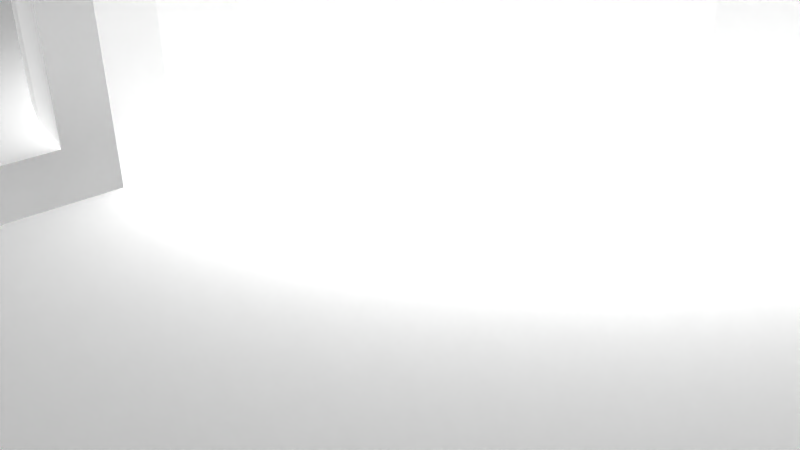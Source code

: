 # Source: 12304.blend  (saved by Blender 2.72.0; exported with 4.5.12 LTS)
import bpy
from mathutils import Matrix  # noqa: F401  (used for matrix-valued properties, if any)

bpy.ops.wm.read_factory_settings(use_empty=True)
scene = bpy.context.scene
scene.name = 'Scene'

# ---- collections
col_collection_1 = bpy.data.collections.new('Collection 1'); scene.collection.children.link(col_collection_1)

# ---- materials (node trees are filled in below, after node groups)
mat_material = bpy.data.materials.new('Material')
mat_material.alpha_threshold = 0.0
mat_material.use_transparent_shadow = False
mat_material.diffuse_color = (1.0, 1.0, 1.0, 1.0)
mat_material.specular_color = (0.902, 0.902, 0.902)
mat_material.roughness = 0.5

# ---- material node trees

# ---- world
world_world = bpy.data.worlds.new('World'); scene.world = world_world
world_world.color = (0.05088, 0.05088, 0.05088)
world_world.use_sun_shadow = False
world_world.sun_shadow_jitter_overblur = 0.0
world_world.cycles.sampling_method = 'MANUAL'
world_world.cycles.sample_map_resolution = 256

# ---- cameras
cam_camera = bpy.data.cameras.new('Camera')
cam_camera.clip_end = 100.0
cam_camera.lens = 35.0
cam_camera.sensor_width = 32.0
cam_camera.sensor_height = 18.0
cam_camera.ortho_scale = 7.314
cam_camera.dof.focus_distance = 0.0
cam_camera.dof.aperture_fstop = 128.0

# ---- meshes
me_model = bpy.data.meshes.new('Model')
me_model.from_pydata([(-5.502, 1.02, -8.386), (-5.523, 1.27, -8.363), (-0.635, 1.27, -8.363), (-5.445, 0.783, -8.453), (-0.635, 0.9199, -8.409), (-5.362, 0.5691, -8.558), (-0.635, 0.5937, -8.544), (-5.264, 0.381, -8.696), (-5.161, 0.221, -8.861), (-0.635, 0.3136, -8.759), (-5.06, 0.09078, -9.053), (-0.635, 0.09866, -9.039), (-4.967, -0.005437, -9.265), (-4.887, -0.06467, -9.496), (-0.635, -0.03646, -9.365), (-4.825, -0.08231, -9.74), (-0.635, -0.08255, -9.715), (-4.785, -0.055, -9.987), (-4.768, -0.003324, -10.17), (-0.635, -0.03646, -10.07), (-4.762, 0.2875, -10.64), (-4.762, 0.07453, -10.35), (-0.635, 0.09866, -10.39), (-4.762, 0.5723, -10.87), (-0.635, 0.3136, -10.67), (-4.762, 0.9079, -11.02), (-0.635, 0.5937, -10.89), (-4.762, 1.27, -11.07), (-0.635, 0.9199, -11.02), (-0.635, 1.27, -11.07), (0.635, 1.27, -7.937), (4.762, 1.27, -7.937), (4.762, 0.8098, -7.998), (0.635, 0.8098, -7.998), (0.635, 0.381, -8.175), (4.762, 0.381, -8.175), (0.635, 0.01276, -8.458), (4.762, 0.01276, -8.458), (0.635, -0.4474, -9.255), (0.635, -0.2698, -8.826), (4.762, -0.2698, -8.826), (0.635, -0.508, -9.715), (4.762, -0.4474, -9.255), (0.635, -0.4474, -10.18), (4.762, -0.508, -9.715), (4.762, -0.4474, -10.18), (0.635, -0.2698, -10.6), (4.762, -0.2698, -10.6), (0.635, 0.381, -11.25), (0.635, 0.01276, -10.97), (4.762, 0.01276, -10.97), (4.762, 0.381, -11.25), (0.635, 0.8098, -11.43), (4.762, 0.8098, -11.43), (0.635, 1.27, -11.49), (4.762, 1.27, -11.49), (9.47, 1.76, -6.257), (9.5, 1.27, -6.223), (4.762, 1.27, -6.223), (9.218, 2.679, -6.52), (9.379, 2.235, -6.359), (4.762, 2.174, -6.342), (8.277, 3.631, -7.142), (8.664, 3.391, -6.94), (4.762, 3.016, -6.691), (8.981, 3.07, -6.722), (6.515, 4.077, -7.638), (6.919, 3.962, -7.49), (4.762, 3.74, -7.246), (7.832, 3.795, -7.302), (6.116, 4.226, -7.855), (5.757, 4.382, -8.129), (4.762, 4.295, -7.969), (5.441, 4.528, -8.457), (5.176, 4.65, -8.836), (4.762, 4.643, -8.811), (4.969, 4.733, -9.259), (4.831, 4.762, -9.715), (4.762, 4.762, -9.715), (6.915, -2.222, 8.42), (6.915, 4.762, 8.42), (6.565, 4.762, 8.466), (6.565, -2.222, 8.466), (6.239, -2.222, 8.601), (6.239, 4.762, 8.601), (5.958, -2.222, 8.816), (5.958, 4.762, 8.816), (5.743, -2.222, 9.096), (5.743, 4.762, 9.096), (5.608, -2.222, 9.423), (5.608, 4.762, 9.423), (5.562, -2.222, 9.773), (5.562, 4.762, 9.773), (5.608, -2.222, 10.12), (5.608, 4.762, 10.12), (5.743, -2.222, 10.45), (5.743, 4.762, 10.45), (5.958, -2.222, 10.73), (5.958, 4.762, 10.73), (6.239, -2.222, 10.94), (6.239, 4.762, 10.94), (6.565, -2.222, 11.08), (6.565, 4.762, 11.08), (6.915, -2.222, 11.13), (6.915, 4.762, 11.13), (-6.915, -2.222, 8.42), (-6.915, 4.762, 8.42), (-7.265, 4.762, 8.466), (-7.265, -2.222, 8.466), (-7.591, -2.222, 8.601), (-7.591, 4.762, 8.601), (-7.871, -2.222, 8.816), (-7.871, 4.762, 8.816), (-8.086, -2.222, 9.096), (-8.086, 4.762, 9.096), (-8.221, -2.222, 9.423), (-8.221, 4.762, 9.423), (-8.267, -2.222, 9.773), (-8.267, 4.762, 9.773), (-8.221, -2.222, 10.12), (-8.221, 4.762, 10.12), (-8.086, -2.222, 10.45), (-8.086, 4.762, 10.45), (-7.871, -2.222, 10.73), (-7.871, 4.762, 10.73), (-7.591, -2.222, 10.94), (-7.591, 4.762, 10.94), (-7.265, -2.222, 11.08), (-7.265, 4.762, 11.08), (-6.915, -2.222, 11.13), (-6.915, 4.762, 11.13), (-6.915, -2.222, -5.409), (-6.915, 4.762, -5.409), (-7.265, 4.762, -5.363), (-7.265, -2.222, -5.363), (-7.591, -2.222, -5.228), (-7.591, 4.762, -5.228), (-7.871, -2.222, -5.013), (-7.871, 4.762, -5.013), (-8.086, -2.222, -4.733), (-8.086, 4.762, -4.733), (-8.221, -2.222, -4.407), (-8.221, 4.762, -4.407), (-8.267, -2.222, -4.057), (-8.267, 4.762, -4.057), (-8.221, -2.222, -3.707), (-8.221, 4.762, -3.707), (-8.086, -2.222, -3.381), (-8.086, 4.762, -3.381), (-7.871, -2.222, -3.101), (-7.871, 4.762, -3.101), (-7.591, -2.222, -2.886), (-7.591, 4.762, -2.886), (-7.265, -2.222, -2.75), (-7.265, 4.762, -2.75), (-6.915, -2.222, -2.704), (-6.915, 4.762, -2.704), (6.915, -2.222, -5.409), (6.915, 4.762, -5.409), (6.565, 4.762, -5.363), (6.565, -2.222, -5.363), (6.239, -2.222, -5.228), (6.239, 4.762, -5.228), (5.958, -2.222, -5.013), (5.958, 4.762, -5.013), (5.743, -2.222, -4.733), (5.743, 4.762, -4.733), (5.608, -2.222, -4.407), (5.608, 4.762, -4.407), (5.562, -2.222, -4.057), (5.562, 4.762, -4.057), (5.608, -2.222, -3.707), (5.608, 4.762, -3.707), (5.743, -2.222, -3.381), (5.743, 4.762, -3.381), (5.958, -2.222, -3.101), (5.958, 4.762, -3.101), (6.239, -2.222, -2.886), (6.239, 4.762, -2.886), (6.565, -2.222, -2.75), (6.565, 4.762, -2.75), (6.915, -2.222, -2.704), (6.915, 4.762, -2.704), (8.245, 4.762, -7.156), (7.776, -1.269, -7.317), (9.038, 4.762, -6.677), (8.245, -2.222, -7.156), (8.172, -1.138, -7.186), (8.59, -0.9063, -6.984), (9.672, 4.762, -5.999), (9.038, -2.222, -6.677), (8.932, -0.5907, -6.76), (9.191, -0.1957, -6.545), (10.1, 4.762, -5.175), (9.672, -2.222, -5.999), (9.467, 0.7544, -6.261), (9.366, 0.258, -6.372), (10.1, -2.222, -5.175), (10.28, -2.222, -4.266), (10.28, 4.762, -4.266), (10.21, 4.762, -3.342), (10.21, -2.222, -3.342), (9.891, 4.762, -2.471), (6.808, -1.45, -7.524), (6.309, -1.61, -7.74), (6.479, -2.222, -7.654), (5.863, -1.794, -8.039), (5.477, -1.971, -8.415), (5.724, -2.222, -8.159), (5.162, -2.116, -8.859), (5.157, -2.222, -8.868), (4.964, -2.194, -9.272), (4.831, -2.222, -9.715), (6.479, 4.762, -7.654), (5.724, 4.762, -8.159), (5.157, 4.762, -8.868), (8.221, -2.222, -4.407), (8.267, -2.222, -4.057), (-7.832, -2.222, 13.02), (-6.984, -2.222, 13.14), (8.221, -2.222, -3.707), (-6.565, -2.222, 11.08), (-6.131, -2.222, 13.05), (-4.885, -2.222, -9.503), (-4.762, -2.222, -10.35), (-0.635, -2.222, -13.14), (-4.762, -2.222, -13.14), (7.871, -2.222, -3.101), (8.086, -2.222, -3.381), (-6.239, -2.222, 10.94), (-5.958, -2.222, 10.73), (-9.672, -2.222, -5.999), (-9.038, -2.222, -6.677), (-8.245, -2.222, -7.156), (9.621, -2.222, -1.746), (-10.1, -2.222, -5.175), (7.591, -2.222, -2.886), (-4.604, -2.222, 12.48), (-5.743, -2.222, 10.45), (-10.28, -2.222, -4.266), (6.007, -2.222, 0.7996), (5.699, -2.222, 0.05689), (9.55, -2.222, -0.976), (7.265, -2.222, -2.75), (-3.834, -2.222, 12.41), (-5.608, -2.222, 10.12), (-10.21, -2.222, -3.342), (-3.083, -2.222, 8.409), (-2.356, -2.222, 8.754), (-6.529, -2.222, -7.632), (-6.565, -2.222, -5.363), (6.219, -2.222, 1.575), (-1.592, -2.222, 9.005), (-5.806, -2.222, -8.086), (-6.239, -2.222, -5.228), (-9.621, -2.222, -1.746), (-5.958, -2.222, -5.013), (-0.8026, -2.222, 9.157), (-9.55, -2.222, -0.976), (-5.243, -2.222, -8.728), (-5.743, -2.222, -4.733), (6.331, -2.222, 2.372), (10.11, -2.222, 1.819), (-1.284e-14, -2.222, 9.208), (-1.038, -2.222, 12.96), (6.342, -2.222, 3.176), (10.16, -2.222, 2.858), (4.487e-13, -2.222, 13.02), (6.251, -2.222, 3.975), (10.11, -2.222, 3.896), (0.8026, -2.222, 9.157), (1.038, -2.222, 12.96), (-5.958, -2.222, -3.101), (-5.743, -2.222, -3.381), (-4.253, -2.222, -1.858), (4.376, -2.222, 7.459), (4.923, -2.222, 6.869), (-6.565, -2.222, -2.75), (-6.239, -2.222, -2.886), (-4.814, -2.222, -1.283), (3.76, -2.222, 7.975), (-3.622, -2.222, -2.358), (-5.608, -2.222, -3.707), (-5.562, -2.222, -4.057), (6.06, -2.222, 4.756), (1.592, -2.222, 9.005), (-5.299, -2.222, -0.6409), (5.39, -2.222, 6.215), (-5.608, -2.222, -4.407), (-2.934, -2.222, -2.774), (3.083, -2.222, 8.409), (-5.699, -2.222, 0.05689), (5.771, -2.222, 5.506), (-2.199, -2.222, -3.099), (2.356, -2.222, 8.754), (-6.007, -2.222, 0.7996), (7.265, -2.222, 8.466), (0.635, -2.222, -13.14), (4.762, -2.222, -13.14), (4.762, -2.222, -9.715), (-1.428, -2.222, -3.329), (-6.219, -2.222, 1.575), (7.591, -2.222, 8.601), (9.55, -2.222, 6.692), (-10.11, -2.222, 1.819), (3.834, -2.222, 12.41), (-0.635, -2.222, -3.46), (-6.331, -2.222, 2.372), (-10.16, -2.222, 2.858), (7.871, -2.222, 8.816), (9.621, -2.222, 7.462), (4.604, -2.222, 12.48), (-6.342, -2.222, 3.176), (-10.11, -2.222, 3.896), (0.635, -2.222, -3.46), (-6.251, -2.222, 3.975), (8.221, -2.222, 9.423), (8.086, -2.222, 9.096), (1.428, -2.222, -3.329), (-6.06, -2.222, 4.756), (2.199, -2.222, -3.099), (8.267, -2.222, 9.773), (10.19, -2.222, 8.989), (-9.55, -2.222, 6.692), (-5.771, -2.222, 5.506), (6.131, -2.222, 13.05), (10.29, -2.222, 9.841), (8.221, -2.222, 10.12), (7.265, -2.222, 11.08), (6.984, -2.222, 13.14), (8.086, -2.222, 10.45), (10.16, -2.222, 10.69), (7.591, -2.222, 10.94), (7.832, -2.222, 13.02), (7.871, -2.222, 10.73), (9.824, -2.222, 11.48), (8.621, -2.222, 12.68), (9.299, -2.222, 12.16), (-9.621, -2.222, 7.462), (2.934, -2.222, -2.774), (-10.19, -2.222, 8.989), (3.622, -2.222, -2.358), (-5.39, -2.222, 6.215), (-10.29, -2.222, 9.841), (7.265, -2.222, -5.363), (-10.16, -2.222, 10.69), (-6.565, -2.222, 8.466), (-4.923, -2.222, 6.869), (7.591, -2.222, -5.228), (-6.239, -2.222, 8.601), (-9.824, -2.222, 11.48), (4.253, -2.222, -1.858), (7.871, -2.222, -5.013), (-5.958, -2.222, 8.816), (-9.299, -2.222, 12.16), (-4.376, -2.222, 7.459), (-5.743, -2.222, 9.096), (4.814, -2.222, -1.283), (8.086, -2.222, -4.733), (-8.621, -2.222, 12.68), (-5.608, -2.222, 9.423), (-3.76, -2.222, 7.975), (5.299, -2.222, -0.6409), (-5.562, -2.222, 9.773), (-4.604, 4.762, 12.48), (-5.743, 4.762, 10.45), (-5.958, 4.762, 10.73), (9.55, 4.762, -0.976), (7.265, 4.762, -2.75), (7.591, 4.762, -2.886), (9.621, 4.762, -1.746), (-3.834, 4.762, 12.41), (-5.608, 4.762, 10.12), (-5.562, 4.762, 9.773), (-5.608, 4.762, 9.423), (-0.635, 4.762, -13.14), (-4.762, 4.762, -13.14), (-4.762, 4.762, -10.35), (-4.885, 4.762, -9.503), (1.576, 4.762, 2.669), (-9.038, 4.762, -6.677), (-9.672, 4.762, -5.999), (-0.2058, 4.762, 4.432), (-8.245, 4.762, -7.156), (-10.1, 4.762, -5.175), (10.11, 4.762, 1.819), (-1.038, 4.762, 12.96), (-10.28, 4.762, -4.266), (10.16, 4.762, 2.858), (1.572, 4.762, 3.081), (4.487e-13, 4.762, 13.02), (0.2058, 4.762, 4.432), (10.11, 4.762, 3.896), (-6.529, 4.762, -7.632), (-10.21, 4.762, -3.342), (1.038, 4.762, 12.96), (-6.565, 4.762, -5.363), (1.253, 4.762, 3.832), (0.9608, 4.762, 4.122), (0.6036, 4.762, 4.326), (1.462, 4.762, 3.477), (-6.239, 4.762, -5.228), (-5.806, 4.762, -8.086), (-9.621, 4.762, -1.746), (-5.958, 4.762, -5.013), (-9.55, 4.762, -0.976), (-5.743, 4.762, -4.733), (-5.243, 4.762, -8.728), (-5.608, 4.762, -4.407), (9.55, 4.762, 6.692), (7.265, 4.762, 8.466), (7.591, 4.762, 8.601), (3.834, 4.762, 12.41), (9.621, 4.762, 7.462), (7.871, 4.762, 8.816), (-6.565, 4.762, -2.75), (4.604, 4.762, 12.48), (8.086, 4.762, 9.096), (8.221, 4.762, 9.423), (4.762, 4.762, -13.14), (0.635, 4.762, -13.14), (10.19, 4.762, 8.989), (8.267, 4.762, 9.773), (6.131, 4.762, 13.05), (10.29, 4.762, 9.841), (8.221, 4.762, 10.12), (6.984, 4.762, 13.14), (7.265, 4.762, 11.08), (10.16, 4.762, 10.69), (8.086, 4.762, 10.45), (7.832, 4.762, 13.02), (7.591, 4.762, 10.94), (9.824, 4.762, 11.48), (7.871, 4.762, 10.73), (8.621, 4.762, 12.68), (9.299, 4.762, 12.16), (-0.635, 4.762, 1.403), (-5.562, 4.762, -4.057), (0.635, 4.762, 1.403), (-0.9877, 4.762, 1.615), (-5.743, 4.762, -3.381), (-5.958, 4.762, -3.101), (-1.274, 4.762, 1.911), (-6.239, 4.762, -2.886), (-5.608, 4.762, -3.707), (-1.475, 4.762, 2.27), (-9.621, 4.762, 7.462), (-9.55, 4.762, 6.692), (-1.576, 4.762, 2.669), (-10.11, 4.762, 1.819), (-10.16, 4.762, 2.858), (-10.19, 4.762, 8.989), (-10.29, 4.762, 9.841), (-1.572, 4.762, 3.081), (-10.11, 4.762, 3.896), (7.265, 4.762, -5.363), (-6.565, 4.762, 8.466), (-10.16, 4.762, 10.69), (-1.462, 4.762, 3.477), (7.591, 4.762, -5.228), (-6.239, 4.762, 8.601), (-9.824, 4.762, 11.48), (-1.253, 4.762, 3.832), (0.9877, 4.762, 1.615), (7.871, 4.762, -5.013), (-5.958, 4.762, 8.816), (-9.299, 4.762, 12.16), (-0.9608, 4.762, 4.122), (1.274, 4.762, 1.911), (-5.743, 4.762, 9.096), (8.086, 4.762, -4.733), (-0.6036, 4.762, 4.326), (1.475, 4.762, 2.27), (-8.621, 4.762, 12.68), (8.221, 4.762, -4.407), (-7.832, 4.762, 13.02), (8.267, 4.762, -4.057), (-6.984, 4.762, 13.14), (8.221, 4.762, -3.707), (-6.131, 4.762, 13.05), (-6.565, 4.762, 11.08), (8.086, 4.762, -3.381), (7.871, 4.762, -3.101), (-6.239, 4.762, 10.94), (-6.331, -4.762, 2.372), (4.376, -4.762, 7.459), (-6.342, -4.762, 3.176), (4.923, -4.762, 6.869), (-6.219, -4.762, 1.575), (3.76, -4.762, 7.975), (-6.007, -4.762, 0.7996), (3.083, -4.762, 8.409), (1.428, -4.762, -3.329), (0.635, -4.762, -3.46), (-5.699, -4.762, 0.05689), (2.199, -4.762, -3.099), (2.356, -4.762, 8.754), (-5.299, -4.762, -0.6409), (2.934, -4.762, -2.774), (1.592, -4.762, 9.005), (-4.814, -4.762, -1.283), (0.8026, -4.762, 9.157), (3.622, -4.762, -2.358), (-4.253, -4.762, -1.858), (4.253, -4.762, -1.858), (-1.284e-14, -4.762, 9.208), (-3.622, -4.762, -2.358), (-0.8026, -4.762, 9.157), (4.814, -4.762, -1.283), (-2.934, -4.762, -2.774), (-1.592, -4.762, 9.005), (5.299, -4.762, -0.6409), (-2.199, -4.762, -3.099), (-1.428, -4.762, -3.329), (-2.356, -4.762, 8.754), (5.699, -4.762, 0.05689), (-0.635, -4.762, -3.46), (-3.083, -4.762, 8.409), (6.007, -4.762, 0.7996), (6.219, -4.762, 1.575), (-3.76, -4.762, 7.975), (-4.376, -4.762, 7.459), (6.331, -4.762, 2.372), (6.342, -4.762, 3.176), (-4.923, -4.762, 6.869), (-5.39, -4.762, 6.215), (6.251, -4.762, 3.975), (-5.771, -4.762, 5.506), (6.06, -4.762, 4.756), (-6.06, -4.762, 4.756), (5.771, -4.762, 5.506), (-6.251, -4.762, 3.975), (5.39, -4.762, 6.215), (1.576, -4.762, 2.669), (-1.572, -4.762, 3.081), (-1.462, -4.762, 3.477), (0.2058, -4.762, 4.432), (0.635, -4.762, 1.403), (1.572, -4.762, 3.081), (0.6036, -4.762, 4.326), (-1.253, -4.762, 3.832), (0.9877, -4.762, 1.615), (1.462, -4.762, 3.477), (-0.9608, -4.762, 4.122), (1.274, -4.762, 1.911), (0.9608, -4.762, 4.122), (1.253, -4.762, 3.832), (-0.9877, -4.762, 1.615), (-0.6036, -4.762, 4.326), (1.475, -4.762, 2.27), (-1.274, -4.762, 1.911), (-0.635, -4.762, 1.403), (-0.2058, -4.762, 4.432), (-1.475, -4.762, 2.27), (-1.576, -4.762, 2.669), (-4.762, 2.252, -10.64), (-4.762, 2.465, -10.35), (-4.762, 1.632, -11.02), (-4.762, 1.968, -10.87), (4.762, 2.987, -9.255), (4.762, 3.048, -9.715), (4.762, 2.987, -10.18), (4.762, 2.81, -10.6), (4.762, 1.73, -11.43), (4.762, 2.159, -11.25), (4.762, 2.527, -10.97), (4.762, -0.4762, -6.691), (4.762, -1.2, -7.246), (4.762, 0.3661, -6.342), (4.762, -1.755, -7.969), (4.762, -2.103, -8.811), (4.762, 1.73, -7.998), (4.762, 2.159, -8.175), (4.762, 2.527, -8.458), (4.762, 2.81, -8.826), (0.635, 2.159, -11.25), (0.635, 2.527, -10.97), (0.635, 1.73, -11.43), (0.635, 2.81, -10.6), (0.635, 2.987, -10.18), (0.635, 3.048, -9.715), (0.635, 2.987, -9.255), (0.635, 1.73, -7.998), (0.635, 2.159, -8.175), (0.635, 2.527, -8.458), (0.635, 2.81, -8.826), (-0.635, 1.62, -11.02), (-0.635, 1.946, -10.89), (-0.635, 2.226, -10.67), (-0.635, 2.441, -10.39), (-0.635, 2.576, -10.07), (-0.635, 2.623, -9.715), (-0.635, 2.576, -9.365), (-0.635, 1.62, -8.409), (-0.635, 2.226, -8.759), (-0.635, 2.441, -9.039), (-0.635, 1.946, -8.544), (-4.775, 2.572, -10.08), (-4.814, 2.62, -9.799), (-4.88, 2.608, -9.519), (-4.972, 2.541, -9.254), (-5.08, 2.426, -9.012), (-5.196, 2.268, -8.802), (-5.312, 2.072, -8.626), (-5.416, 1.84, -8.489), (-5.492, 1.577, -8.398)], [], [(3, 0, 4), (207, 570, 569, 206), (8, 7, 9), (184, 203, 567, 187), (68, 72, 70, 66, 67), (13, 12, 14), (224, 223, 15, 17, 18), (205, 208, 206, 204), (18, 17, 19), (555, 588, 589, 556), (558, 587, 588, 555), (187, 567, 566, 191, 188), (234, 201, 200, 202, 370), (102, 104, 103, 101), (250, 396, 132, 131), (154, 156, 155, 153), (490, 488, 301, 295), (282, 444, 437, 283), (67, 69, 62, 68), (259, 253, 1, 0, 3, 5), (60, 56, 61), (192, 566, 568, 196), (603, 604, 407, 602), (65, 59, 64), (605, 1, 402, 407, 604), (186, 205, 203, 184, 187), (223, 259, 8, 10, 12), (6, 9, 7, 5), (71, 70, 72), (57, 56, 60, 59, 185, 189), (74, 73, 75), (74, 75, 76), (77, 76, 78), (76, 75, 78), (317, 417, 414, 309), (227, 482, 481, 228), (232, 231, 381, 380), (356, 469, 465, 353), (173, 174, 176, 175), (360, 374, 469, 356), (446, 447, 323, 338), (123, 124, 126, 125), (382, 552, 548, 471), (141, 142, 144, 143), (504, 502, 341, 351), (236, 369, 482, 227), (228, 481, 478, 220), (52, 53, 55, 54), (499, 496, 294, 285), (266, 262, 385, 388), (97, 98, 100, 99), (115, 116, 118, 117), (442, 550, 547, 439), (502, 498, 339, 341), (260, 406, 404, 256), (201, 198, 199, 200), (486, 531, 315, 312), (137, 138, 140, 139), (89, 90, 92, 91), (160, 157, 158, 159), (590, 591, 598, 597), (594, 596, 603, 602), (65, 63, 62, 183, 185), (593, 2, 1, 605), (64, 68, 62, 63, 65), (58, 61, 56, 57), (59, 65, 185), (188, 186, 187), (22, 24, 20, 21), (190, 191, 192), (61, 64, 59, 60), (23, 25, 27, 557, 558, 555, 556, 597, 377, 376, 226, 224, 18, 21, 20), (197, 194, 57, 189, 193), (170, 172, 171, 169), (243, 181, 182, 368), (305, 412, 395, 271), (204, 203, 205), (18, 19, 22, 21), (207, 206, 208), (209, 207, 210), (207, 208, 210), (209, 210, 211), (211, 210, 212), (213, 66, 70), (214, 71, 73), (214, 73, 215), (215, 73, 74), (215, 74, 76), (215, 76, 77), (518, 515, 241, 240), (506, 503, 274, 281), (147, 148, 150, 149), (95, 96, 98, 97), (364, 479, 222, 237), (576, 565, 562, 578), (445, 553, 550, 442), (530, 528, 284, 292), (528, 526, 268, 284), (447, 454, 313, 323), (36, 37, 40, 39), (351, 357, 508, 504), (371, 364, 237, 244), (46, 47, 50, 49), (310, 322, 326, 331, 327, 321, 316, 317, 309, 302, 296, 79, 82, 83, 85, 87, 89, 91, 93, 95, 97, 99, 101, 103, 325, 311, 305, 271, 267, 264, 244, 237, 222, 219, 218, 359, 354, 350, 345, 343, 340, 338, 323, 313, 308, 304, 258, 255, 246, 239, 235, 231, 232, 233, 249, 253, 259, 223, 224, 226, 225, 306, 300, 293, 288, 260, 256, 254, 250, 131, 134, 135, 137, 139, 141, 143, 145, 147, 149, 151, 153, 155, 277, 278, 272, 273, 282, 283, 281, 274, 279, 286, 291, 295, 301, 307, 312, 315, 319, 324, 342, 347, 349, 346, 105, 108, 109, 111, 113, 115, 117, 119, 121, 123, 125, 127, 129, 221, 229, 230, 238, 245, 363, 360, 356, 355, 361, 247, 248, 252, 257, 263, 270, 285, 294, 290, 280, 275, 276, 287, 292, 284, 268, 265, 261, 251, 240, 241, 362, 357, 177, 179, 181, 243, 236, 227, 228, 220, 217, 216, 358, 352, 348, 344, 157, 160, 161, 163, 165, 167, 169, 171, 173, 351, 341, 339, 320, 318, 314, 297, 298, 299, 212, 210, 208, 205, 186, 190, 194, 197, 198, 201, 234, 242, 262, 266, 269, 303), (533, 538, 389, 379), (391, 536, 552, 382), (331, 326, 424, 428), (267, 271, 395, 390), (281, 283, 288, 293, 289), (438, 537, 541, 463), (119, 120, 122, 121), (337, 335, 432, 435), (230, 366, 365, 238), (333, 336, 434, 430), (82, 81, 84, 83), (471, 548, 543, 467), (585, 574, 573, 584), (118, 120, 119, 117), (333, 329, 325, 103, 328, 332, 334, 330, 327, 331, 335, 337, 336), (242, 367, 385, 262), (358, 470, 464, 352), (405, 403, 255, 258), (128, 130, 129, 127), (468, 544, 549, 472), (149, 150, 152, 151), (511, 508, 357, 362), (321, 422, 418, 316), (320, 339, 498, 495), (352, 464, 459, 348), (487, 532, 287, 276), (355, 356, 353, 349, 347), (175, 177, 357, 351, 173), (489, 485, 275, 280), (163, 164, 166, 165), (99, 100, 102, 101), (376, 375, 225, 226), (278, 443, 441, 272), (151, 152, 154, 153), (362, 241, 515, 511), (403, 394, 246, 255), (484, 486, 312, 307), (368, 369, 236, 243), (325, 329, 426, 423), (86, 84, 400, 397, 398), (439, 547, 551, 436), (595, 592, 591, 590, 589, 588, 375, 436, 551, 516, 306, 225, 28, 26, 24, 22, 19, 16, 14, 11, 9, 6, 4, 2, 593, 596, 594), (453, 534, 554, 448), (304, 308, 450, 449), (216, 474, 470, 358), (582, 571, 31, 30), (458, 462, 540, 535), (248, 247, 517, 514), (198, 197, 193, 199), (40, 37, 566, 567, 569, 42), (343, 345, 457, 452), (503, 500, 279, 274), (524, 521, 355, 347), (350, 354, 466, 461), (445, 442, 443, 415, 448), (416, 311, 325, 423), (491, 489, 280, 290), (501, 499, 285, 270), (33, 32, 35, 34), (577, 563, 564, 575), (164, 162, 159, 158, 455, 459, 464, 470, 474, 476, 478, 202, 200, 199, 193, 189, 185, 183, 213, 214, 215, 77, 78, 419, 420, 438, 463, 468, 472, 379, 389, 400, 84, 81, 80, 410, 411, 414, 417, 418, 422, 425, 429, 433, 431, 427, 104, 102, 100, 98, 96, 94, 92, 90, 88, 86, 398, 399, 391, 382, 374, 373, 372, 365, 366, 483, 480, 130, 128, 126, 124, 122, 120, 118, 116, 114, 112, 110, 107, 106, 456, 460, 465, 469, 467, 462, 458, 453, 448, 415, 156, 154, 152, 150, 148, 146, 144, 142, 140, 138, 136, 133, 132, 396, 401, 404, 406, 408, 437, 444, 440, 441, 443, 442, 439, 436, 375, 376, 377, 378, 407, 402, 393, 383, 380, 381, 384, 387, 394, 403, 405, 449, 450, 454, 447, 446, 451, 452, 457, 461, 466, 473, 475, 477, 479, 364, 371, 386, 390, 395, 412, 416, 423, 426, 430, 434, 435, 432, 428, 424, 421, 413, 409, 392, 388, 385, 367, 370, 482, 369, 368, 182, 180, 178, 176, 174, 172, 170, 168, 166), (263, 257, 507, 505), (462, 467, 543, 540), (92, 94, 93, 91), (445, 448, 554, 553), (217, 476, 474, 216), (322, 310, 413, 421), (219, 222, 479, 477), (202, 478, 481, 482, 370), (492, 493, 314, 318), (166, 168, 167, 165), (538, 542, 400, 389), (55, 563, 577, 54), (309, 414, 411, 302), (527, 525, 342, 324), (235, 239, 387, 384), (420, 419, 298, 297), (145, 146, 148, 147), (411, 410, 296, 302), (277, 155, 156, 415), (88, 90, 89, 87), (497, 494, 291, 286), (392, 409, 303, 269), (308, 313, 454, 450), (581, 559, 574, 585), (180, 182, 181, 179), (42, 44, 41, 38), (580, 560, 559, 581), (108, 105, 106, 107), (40, 42, 38, 39), (43, 45, 47, 46), (529, 527, 324, 319), (480, 483, 229, 221), (109, 110, 112, 111), (83, 84, 86, 85), (525, 524, 347, 342), (288, 408, 406, 260), (526, 523, 265, 268), (579, 561, 560, 580), (175, 176, 178, 177), (494, 490, 295, 291), (509, 512, 513, 516, 551, 547, 550, 553, 554, 534, 535, 540, 543, 548, 552, 536, 539, 545, 546, 542, 538, 533, 549, 544, 541, 537, 493, 492, 495, 498, 502, 504, 508, 511, 515, 518, 519, 522, 523, 526, 528, 530, 532, 487, 485, 489, 491, 496, 499, 501, 505, 507, 510, 514, 517, 520, 521, 524, 525, 527, 529, 531, 486, 484, 488, 490, 494, 497, 500, 503, 506), (272, 441, 440, 273), (584, 573, 572, 583), (283, 437, 408, 288), (234, 370, 367, 242), (516, 513, 300, 306), (460, 456, 346, 349), (500, 497, 286, 279), (545, 539, 399, 398), (229, 483, 366, 230), (340, 343, 452, 451), (82, 79, 80, 81), (399, 539, 536, 391), (167, 168, 170, 169), (161, 162, 164, 163), (111, 112, 114, 113), (233, 383, 393, 249), (583, 572, 571, 582), (273, 440, 444, 282), (514, 510, 252, 248), (34, 35, 37, 36), (531, 529, 319, 315), (318, 320, 495, 492), (505, 501, 270, 263), (177, 178, 180, 179), (327, 425, 422, 321), (93, 94, 96, 95), (114, 116, 115, 113), (513, 512, 293, 300), (171, 172, 174, 173), (328, 103, 104, 427), (135, 136, 138, 137), (220, 478, 476, 217), (519, 518, 240, 251), (257, 252, 510, 507), (416, 412, 305, 311), (345, 350, 461, 457), (48, 51, 53, 52), (578, 562, 561, 579), (565, 564, 563, 55, 53, 51, 50, 47, 45, 44, 42, 569, 570, 299, 298, 419, 78, 75, 72, 68, 64, 61, 58, 568, 566, 37, 35, 32, 31, 571, 572, 573, 574, 559, 560, 561, 562), (245, 372, 373, 363), (520, 517, 247, 361), (537, 438, 585, 584, 583, 582, 30, 33, 34, 36, 39, 38, 41, 43, 46, 49, 48, 52, 54, 577, 575, 576, 578, 579, 580, 420, 297, 314, 493), (438, 420, 580, 581, 585), (496, 491, 290, 294), (225, 375, 588, 587, 586, 29, 28), (160, 159, 162, 161), (233, 232, 380, 383), (264, 267, 390, 386), (575, 564, 565, 576), (329, 333, 430, 426), (415, 443, 278, 277), (50, 51, 48, 49), (401, 396, 250, 254), (221, 129, 130, 480), (523, 522, 261, 265), (238, 365, 372, 245), (512, 509, 289, 293), (363, 373, 374, 360), (485, 487, 276, 275), (353, 465, 460, 349), (125, 126, 128, 127), (359, 218, 475, 473), (326, 322, 421, 424), (346, 456, 106, 105), (239, 246, 394, 387), (542, 546, 397, 400), (316, 418, 417, 317), (453, 458, 535, 534), (330, 429, 425, 327), (549, 533, 379, 472), (386, 371, 244, 264), (451, 446, 338, 340), (471, 467, 469, 374, 382), (218, 219, 477, 475), (303, 409, 413, 310), (522, 519, 251, 261), (488, 484, 307, 301), (231, 235, 384, 381), (256, 404, 401, 254), (334, 433, 429, 330), (134, 133, 136, 135), (397, 546, 545, 398), (336, 337, 435, 434), (121, 122, 124, 123), (405, 258, 304, 449), (140, 142, 141, 139), (204, 569, 567, 203), (378, 598, 599), (604, 596, 593, 605), (378, 599, 600), (196, 195, 57, 194, 190, 192), (213, 70, 71, 214), (67, 66, 213, 183, 62, 69), (16, 19, 17, 15), (557, 27, 29, 586), (72, 75, 73, 71), (3, 4, 6, 5), (7, 8, 259, 5), (13, 15, 223, 12), (377, 597, 598, 378), (1, 253, 249, 393, 402), (212, 299, 211), (209, 211, 570), (211, 299, 570), (209, 570, 207), (204, 206, 569), (601, 595, 594, 602), (13, 14, 16, 15), (192, 191, 566), (600, 592, 595, 601), (190, 186, 188, 191), (195, 196, 568), (8, 9, 11, 10), (335, 331, 428, 432), (44, 45, 43, 41), (427, 431, 332, 328), (521, 520, 361, 355), (85, 86, 88, 87), (33, 30, 31, 32), (28, 29, 27, 25), (26, 28, 25, 23), (24, 26, 23, 20), (11, 14, 12, 10), (557, 586, 587, 558), (2, 4, 0, 1), (599, 598, 591), (600, 599, 592), (599, 591, 592), (195, 568, 58, 57), (556, 589, 590, 597), (600, 601, 602, 407, 378), (604, 603, 596), (269, 266, 388, 392), (108, 107, 110, 109), (459, 455, 344, 348), (134, 131, 132, 133), (463, 541, 544, 468), (296, 410, 80, 79), (532, 530, 292, 287), (509, 506, 281, 289), (344, 455, 158, 157), (144, 146, 145, 143), (354, 359, 473, 466), (332, 431, 433, 334)])
me_model.materials.append(mat_material)
me_model.use_remesh_preserve_volume = False
me_model.use_remesh_preserve_attributes = False
me_model.use_mirror_vertex_groups = False
me_model.update()

# ---- objects
ob_model = bpy.data.objects.new('Model', me_model)
ob_camera = bpy.data.objects.new('Camera', cam_camera)

# ---- transforms, parenting, visibility, modifiers, constraints
ob_model.location = (0.0, 0.0, 0.0)
ob_model.rotation_euler = (4.712, -0.0, 0.0)
ob_model.lineart.crease_threshold = 0.0
ob_camera.location = (7.481, -6.508, 5.344)
ob_camera.rotation_euler = (1.109, 0.01082, 0.8149)
ob_camera.lock_rotations_4d = False
ob_camera.empty_display_type = 'ARROWS'
ob_camera.color = (0.0, 0.0, 0.0, 0.0)
ob_camera.display_type = 'WIRE'
ob_camera.lineart.crease_threshold = 0.0

# ---- collection membership
col_collection_1.objects.link(ob_model)
col_collection_1.objects.link(ob_camera)

# ---- scene / render settings (as saved in the file)
scene.camera = ob_camera
scene.frame_start = 1; scene.frame_end = 250; scene.frame_set(1)
scene.render.engine = 'BLENDER_EEVEE_NEXT'
scene.render.resolution_percentage = 50
scene.render.dither_intensity = 0.0
scene.cycles.use_denoising = False
scene.cycles.samples = 10
scene.cycles.sampling_pattern = 'TABULATED_SOBOL'
scene.cycles.light_sampling_threshold = 0.0
scene.cycles.use_adaptive_sampling = False
scene.cycles.use_light_tree = False
scene.cycles.blur_glossy = 0.0
scene.cycles.pixel_filter_type = 'GAUSSIAN'
scene.cycles.sample_clamp_indirect = 0.0
scene.view_settings.view_transform = 'Raw'
bpy.context.view_layer.update()

# ---- added for rendering (the .blend has no usable light): sun
light_auto_sun = bpy.data.lights.new('AutoSun', 'SUN')
light_auto_sun.energy = 3.0
light_auto_sun.angle = 0.0523599
ob_auto_sun = bpy.data.objects.new('AutoSun', light_auto_sun)
scene.collection.objects.link(ob_auto_sun)
ob_auto_sun.rotation_euler = (0.872665, 0.174533, 0.523599)
bpy.context.view_layer.update()
